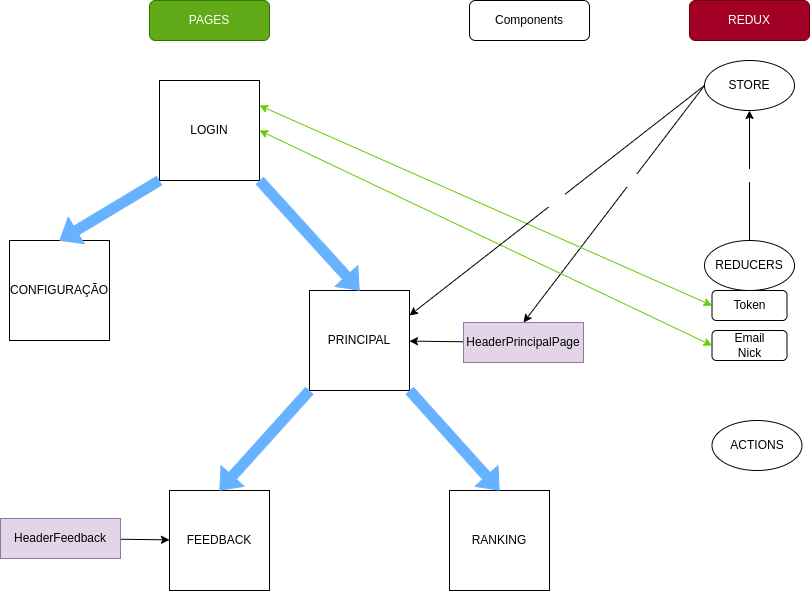

The diagram above was exported from draw.io. Its source (the exported page's mxGraphModel, read from the mxfile embedded in the PNG):
<mxGraphModel dx="857" dy="688" grid="1" gridSize="10" guides="1" tooltips="1" connect="1" arrows="1" fold="1" page="1" pageScale="1" pageWidth="827" pageHeight="1169" math="0" shadow="0">
  <root>
    <mxCell id="0" />
    <mxCell id="1" parent="0" />
    <mxCell id="25" value="Token / Nick / Email" style="edgeStyle=none;html=1;fontColor=#FFFFFF;exitX=0.5;exitY=0;exitDx=0;exitDy=0;" parent="1" source="18" target="16" edge="1">
      <mxGeometry relative="1" as="geometry" />
    </mxCell>
    <mxCell id="2" value="LOGIN" style="whiteSpace=wrap;html=1;aspect=fixed;" parent="1" vertex="1">
      <mxGeometry x="175" y="80" width="100" height="100" as="geometry" />
    </mxCell>
    <mxCell id="3" value="CONFIGURAÇÃO" style="whiteSpace=wrap;html=1;aspect=fixed;" parent="1" vertex="1">
      <mxGeometry x="25" y="240" width="100" height="100" as="geometry" />
    </mxCell>
    <mxCell id="5" value="PRINCIPAL" style="whiteSpace=wrap;html=1;aspect=fixed;" parent="1" vertex="1">
      <mxGeometry x="325" y="290" width="100" height="100" as="geometry" />
    </mxCell>
    <mxCell id="7" value="PAGES" style="rounded=1;whiteSpace=wrap;html=1;fillColor=#60a917;fontColor=#ffffff;strokeColor=#2D7600;" parent="1" vertex="1">
      <mxGeometry x="165" width="120" height="40" as="geometry" />
    </mxCell>
    <mxCell id="8" value="FEEDBACK" style="whiteSpace=wrap;html=1;aspect=fixed;" parent="1" vertex="1">
      <mxGeometry x="185" y="490" width="100" height="100" as="geometry" />
    </mxCell>
    <mxCell id="14" style="edgeStyle=none;html=1;" parent="1" source="9" target="5" edge="1">
      <mxGeometry relative="1" as="geometry" />
    </mxCell>
    <mxCell id="9" value="HeaderPrincipalPage" style="rounded=0;whiteSpace=wrap;html=1;fillColor=#e1d5e7;strokeColor=#9673a6;fontColor=#030303;" parent="1" vertex="1">
      <mxGeometry x="479" y="322" width="120" height="40" as="geometry" />
    </mxCell>
    <mxCell id="13" style="edgeStyle=none;html=1;" parent="1" source="10" target="8" edge="1">
      <mxGeometry relative="1" as="geometry" />
    </mxCell>
    <mxCell id="10" value="HeaderFeedback" style="rounded=0;whiteSpace=wrap;html=1;fillColor=#e1d5e7;strokeColor=#9673a6;fontColor=#030303;" parent="1" vertex="1">
      <mxGeometry x="16" y="518" width="120" height="40" as="geometry" />
    </mxCell>
    <mxCell id="11" value="Components" style="rounded=1;whiteSpace=wrap;html=1;" parent="1" vertex="1">
      <mxGeometry x="485" width="120" height="40" as="geometry" />
    </mxCell>
    <mxCell id="12" value="RANKING" style="whiteSpace=wrap;html=1;aspect=fixed;" parent="1" vertex="1">
      <mxGeometry x="465" y="490" width="100" height="100" as="geometry" />
    </mxCell>
    <mxCell id="15" value="REDUX" style="rounded=1;whiteSpace=wrap;html=1;fillColor=#a20025;fontColor=#ffffff;strokeColor=#6F0000;" parent="1" vertex="1">
      <mxGeometry x="705" width="120" height="40" as="geometry" />
    </mxCell>
    <mxCell id="26" style="edgeStyle=none;html=1;entryX=0.5;entryY=0;entryDx=0;entryDy=0;fontColor=#030303;exitX=0;exitY=0.5;exitDx=0;exitDy=0;" parent="1" source="16" target="9" edge="1">
      <mxGeometry relative="1" as="geometry" />
    </mxCell>
    <mxCell id="35" value="Nick / Email" style="edgeLabel;html=1;align=center;verticalAlign=middle;resizable=0;points=[];fontColor=#FFFFFF;" parent="26" vertex="1" connectable="0">
      <mxGeometry x="-0.3926" y="2" relative="1" as="geometry">
        <mxPoint x="-6" y="21" as="offset" />
      </mxGeometry>
    </mxCell>
    <mxCell id="16" value="STORE" style="ellipse;whiteSpace=wrap;html=1;" parent="1" vertex="1">
      <mxGeometry x="720" y="60" width="90" height="50" as="geometry" />
    </mxCell>
    <mxCell id="17" value="ACTIONS" style="ellipse;whiteSpace=wrap;html=1;" parent="1" vertex="1">
      <mxGeometry x="727.5" y="420" width="90" height="50" as="geometry" />
    </mxCell>
    <mxCell id="18" value="REDUCERS" style="ellipse;whiteSpace=wrap;html=1;" parent="1" vertex="1">
      <mxGeometry x="720" y="240" width="90" height="50" as="geometry" />
    </mxCell>
    <mxCell id="20" value="Token" style="rounded=1;whiteSpace=wrap;html=1;" parent="1" vertex="1">
      <mxGeometry x="727.5" y="290" width="75" height="30" as="geometry" />
    </mxCell>
    <mxCell id="22" value="Email&lt;br&gt;Nick" style="rounded=1;whiteSpace=wrap;html=1;" parent="1" vertex="1">
      <mxGeometry x="727.5" y="330" width="75" height="30" as="geometry" />
    </mxCell>
    <mxCell id="28" value="" style="shape=flexArrow;endArrow=classic;html=1;fontColor=#66B2FF;entryX=0.5;entryY=0;entryDx=0;entryDy=0;exitX=1;exitY=1;exitDx=0;exitDy=0;labelBackgroundColor=#66B2FF;strokeColor=#66B2FF;fillColor=#66B2FF;" parent="1" source="2" target="5" edge="1">
      <mxGeometry width="50" height="50" relative="1" as="geometry">
        <mxPoint x="225" y="290" as="sourcePoint" />
        <mxPoint x="275" y="240" as="targetPoint" />
      </mxGeometry>
    </mxCell>
    <mxCell id="29" value="" style="shape=flexArrow;endArrow=classic;html=1;fontColor=#66B2FF;entryX=0.5;entryY=0;entryDx=0;entryDy=0;exitX=0;exitY=1;exitDx=0;exitDy=0;labelBackgroundColor=#66B2FF;strokeColor=#66B2FF;fillColor=#66B2FF;" parent="1" source="2" target="3" edge="1">
      <mxGeometry width="50" height="50" relative="1" as="geometry">
        <mxPoint x="302.5" y="190" as="sourcePoint" />
        <mxPoint x="355" y="260" as="targetPoint" />
      </mxGeometry>
    </mxCell>
    <mxCell id="31" value="" style="endArrow=classic;startArrow=classic;html=1;labelBackgroundColor=#66B2FF;fontColor=#66B2FF;strokeColor=#66CC00;fillColor=#66B2FF;entryX=1;entryY=0.25;entryDx=0;entryDy=0;exitX=0;exitY=0.5;exitDx=0;exitDy=0;" parent="1" source="20" target="2" edge="1">
      <mxGeometry width="50" height="50" relative="1" as="geometry">
        <mxPoint x="505" y="230" as="sourcePoint" />
        <mxPoint x="555" y="180" as="targetPoint" />
      </mxGeometry>
    </mxCell>
    <mxCell id="32" value="" style="endArrow=classic;startArrow=classic;html=1;labelBackgroundColor=#66B2FF;fontColor=#66B2FF;strokeColor=#66CC00;fillColor=#66B2FF;entryX=1;entryY=0.5;entryDx=0;entryDy=0;exitX=0;exitY=0.5;exitDx=0;exitDy=0;" parent="1" source="22" target="2" edge="1">
      <mxGeometry width="50" height="50" relative="1" as="geometry">
        <mxPoint x="762.5" y="315" as="sourcePoint" />
        <mxPoint x="285" y="115" as="targetPoint" />
      </mxGeometry>
    </mxCell>
    <mxCell id="33" value="" style="shape=flexArrow;endArrow=classic;html=1;fontColor=#66B2FF;exitX=0;exitY=1;exitDx=0;exitDy=0;labelBackgroundColor=#66B2FF;strokeColor=#66B2FF;fillColor=#66B2FF;entryX=0.5;entryY=0;entryDx=0;entryDy=0;" parent="1" source="5" target="8" edge="1">
      <mxGeometry width="50" height="50" relative="1" as="geometry">
        <mxPoint x="285" y="240" as="sourcePoint" />
        <mxPoint x="385" y="300" as="targetPoint" />
      </mxGeometry>
    </mxCell>
    <mxCell id="34" value="" style="shape=flexArrow;endArrow=classic;html=1;fontColor=#66B2FF;exitX=1;exitY=1;exitDx=0;exitDy=0;labelBackgroundColor=#66B2FF;strokeColor=#66B2FF;fillColor=#66B2FF;entryX=0.5;entryY=0;entryDx=0;entryDy=0;" parent="1" source="5" target="12" edge="1">
      <mxGeometry width="50" height="50" relative="1" as="geometry">
        <mxPoint x="335" y="375" as="sourcePoint" />
        <mxPoint x="245" y="500" as="targetPoint" />
      </mxGeometry>
    </mxCell>
    <mxCell id="37" style="edgeStyle=none;html=1;fontColor=#030303;exitX=0;exitY=0.5;exitDx=0;exitDy=0;entryX=1;entryY=0.25;entryDx=0;entryDy=0;" edge="1" parent="1" source="16" target="5">
      <mxGeometry relative="1" as="geometry">
        <mxPoint x="730" y="95" as="sourcePoint" />
        <mxPoint x="555" y="125" as="targetPoint" />
      </mxGeometry>
    </mxCell>
    <mxCell id="38" value="Token" style="edgeLabel;html=1;align=center;verticalAlign=middle;resizable=0;points=[];fontColor=#FFFFFF;" vertex="1" connectable="0" parent="37">
      <mxGeometry x="-0.3926" y="2" relative="1" as="geometry">
        <mxPoint x="-66" y="43" as="offset" />
      </mxGeometry>
    </mxCell>
  </root>
</mxGraphModel>